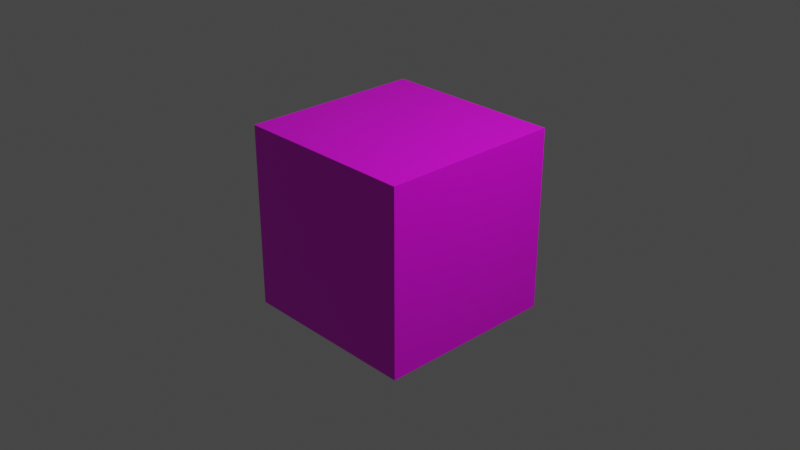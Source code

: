 # Source: block_orange.blend  (saved by Blender 2.82.7; exported with 4.5.12 LTS)
import bpy
from mathutils import Matrix  # noqa: F401  (used for matrix-valued properties, if any)

bpy.ops.wm.read_factory_settings(use_empty=True)
scene = bpy.context.scene
scene.name = 'Scene'

# ---- collections
col_collection = bpy.data.collections.new('Collection'); scene.collection.children.link(col_collection)

# ---- images (referenced by path relative to the original .blend; pixels are not part of the script)
import os
ASSET_DIR = os.environ.get("B2B_ASSET_DIR", "")  # directory of the original .blend (textures are referenced by path, not embedded)
HERE = os.path.dirname(os.path.abspath(__file__))  # packed textures are extracted next to this script under _unpacked/

def load_image(name, relpath, width, height, colorspace="sRGB"):
    """Load a texture the original file referenced (path relative to the .blend, or extracted next to this script)."""
    p = next((c for c in (os.path.join(HERE, relpath), os.path.join(ASSET_DIR, relpath)) if relpath and os.path.exists(c)), "")
    if p:
        img = bpy.data.images.load(p, check_existing=True)
        img.name = name
    else:  # same state as the original file: an image datablock whose file is absent (Cycles renders it pink)
        img = bpy.data.images.new(name, width, height)
        img.source = "FILE"
        img.filepath = "//" + (relpath or name)
    img.colorspace_settings.name = colorspace
    return img
img_material_base_color = load_image('Material Base Color', 'gradient_map.png', 1024, 1024, 'sRGB')

# ---- materials (node trees are filled in below, after node groups)
mat_material = bpy.data.materials.new('Material')
mat_material.alpha_threshold = 0.0
mat_material.use_transparent_shadow = False
mat_material.line_color = (0.0, 0.0, 0.0, 1.0)

# ---- material node trees
mat_material.use_nodes = True; mat_material.node_tree.nodes.clear()
_N = mat_material.node_tree.nodes; _L = mat_material.node_tree.links
n0 = _N.new('ShaderNodeOutputMaterial'); n0.name = 'Material Output'; n0.location = (300, 300)
n1 = _N.new('ShaderNodeBsdfPrincipled'); n1.name = 'Principled BSDF'; n1.location = (10, 300)
n1.distribution = 'GGX'
n1.subsurface_method = 'BURLEY'
n1.inputs[2].default_value = 0.4
n1.inputs[3].default_value = 1.45
n1.inputs[27].default_value = (0.0, 0.0, 0.0, 1.0)
n1.inputs[28].default_value = 1.0
n2 = _N.new('ShaderNodeTexImage'); n2.name = 'Image Texture'; n2.location = (-280, 270)
n2.image = img_material_base_color
_L.new(n1.outputs[0], n0.inputs[0])
_L.new(n2.outputs[0], n1.inputs[0])
n0.is_active_output = True

# ---- world
world_world = bpy.data.worlds.new('World'); scene.world = world_world
world_world.use_nodes = True; world_world.node_tree.nodes.clear()
_N = world_world.node_tree.nodes; _L = world_world.node_tree.links
n0 = _N.new('ShaderNodeOutputWorld'); n0.name = 'World Output'; n0.location = (300, 300)
n1 = _N.new('ShaderNodeBackground'); n1.name = 'Background'; n1.location = (10, 300)
n1.inputs[0].default_value = (0.05088, 0.05088, 0.05088, 1.0)
_L.new(n1.outputs[0], n0.inputs[0])
n0.is_active_output = True
world_world.color = (0.05088, 0.05088, 0.05088)
world_world.use_sun_shadow = False
world_world.sun_shadow_jitter_overblur = 0.0

# ---- cameras
cam_camera = bpy.data.cameras.new('Camera')
cam_camera.clip_end = 100.0
cam_camera.ortho_scale = 7.314

# ---- lights
light_light = bpy.data.lights.new('Light', 'POINT')
light_light.transmission_factor = 0.0
light_light.energy = 1000.0
light_light.shadow_soft_size = 0.1
light_light.shadow_maximum_resolution = 0.006
light_light.use_absolute_resolution = True

# ---- meshes
me_cube = bpy.data.meshes.new('Cube')
me_cube.from_pydata([(1.0, 1.0, 1.0), (1.0, 1.0, -1.0), (1.0, -1.0, 1.0), (1.0, -1.0, -1.0), (-1.0, 1.0, 1.0), (-1.0, 1.0, -1.0), (-1.0, -1.0, 1.0), (-1.0, -1.0, -1.0)], [], [(0, 4, 6, 2), (3, 2, 6, 7), (7, 6, 4, 5), (5, 1, 3, 7), (1, 0, 2, 3), (5, 4, 0, 1)])
_uv = me_cube.uv_layers.new(name='GradientUVMap')
_uv.uv.foreach_set('vector', [0.1953, 0.9927, 0.2011, 0.9927, 0.2011, 0.9992, 0.1953, 0.9992, 0.2346, 0.8781, 0.2346, 0.999, 0.2308, 0.999, 0.2308, 0.8781, 0.2249, 0.877, 0.2249, 0.9987, 0.2184, 0.9987, 0.2184, 0.877, 0.1904, 0.8778, 0.1967, 0.8778, 0.1967, 0.8844, 0.1904, 0.8844, 0.2433, 0.8772, 0.2433, 0.9984, 0.2397, 0.9984, 0.2397, 0.8772, 0.2124, 0.8773, 0.2124, 0.9984, 0.2073, 0.9984, 0.2073, 0.8773])
me_cube.materials.append(mat_material)
me_cube.use_remesh_preserve_volume = False
me_cube.use_remesh_preserve_attributes = False
me_cube.use_mirror_vertex_groups = False
me_cube.update()

# ---- objects
ob_cube = bpy.data.objects.new('Cube', me_cube)
ob_light = bpy.data.objects.new('Light', light_light)
ob_camera = bpy.data.objects.new('Camera', cam_camera)

# ---- transforms, parenting, visibility, modifiers, constraints
ob_cube.location = (0.0, 0.0, 0.0)
ob_cube.lock_rotations_4d = False
ob_cube.empty_display_type = 'ARROWS'
ob_cube.lineart.crease_threshold = 0.0
ob_light.location = (4.076, 1.005, 5.904)
ob_light.rotation_euler = (0.6503, 0.05522, 1.866)
ob_light.lock_rotations_4d = False
ob_light.empty_display_type = 'ARROWS'
ob_light.color = (0.0, 0.0, 0.0, 0.0)
ob_light.lineart.crease_threshold = 0.0
ob_camera.location = (7.359, -6.926, 4.958)
ob_camera.rotation_euler = (1.109, 0.0, 0.8149)
ob_camera.lock_rotations_4d = False
ob_camera.empty_display_type = 'ARROWS'
ob_camera.color = (0.0, 0.0, 0.0, 0.0)
ob_camera.display_type = 'WIRE'
ob_camera.lineart.crease_threshold = 0.0

# ---- collection membership
col_collection.objects.link(ob_cube)
col_collection.objects.link(ob_light)
col_collection.objects.link(ob_camera)

# ---- scene / render settings (as saved in the file)
scene.camera = ob_camera
scene.frame_start = 1; scene.frame_end = 250; scene.frame_set(1)
scene.render.engine = 'BLENDER_EEVEE_NEXT'
scene.cycles.use_denoising = False
scene.cycles.samples = 128
scene.cycles.sampling_pattern = 'TABULATED_SOBOL'
scene.cycles.use_adaptive_sampling = False
scene.cycles.use_light_tree = False
scene.view_settings.view_transform = 'Filmic'
bpy.context.view_layer.update()
